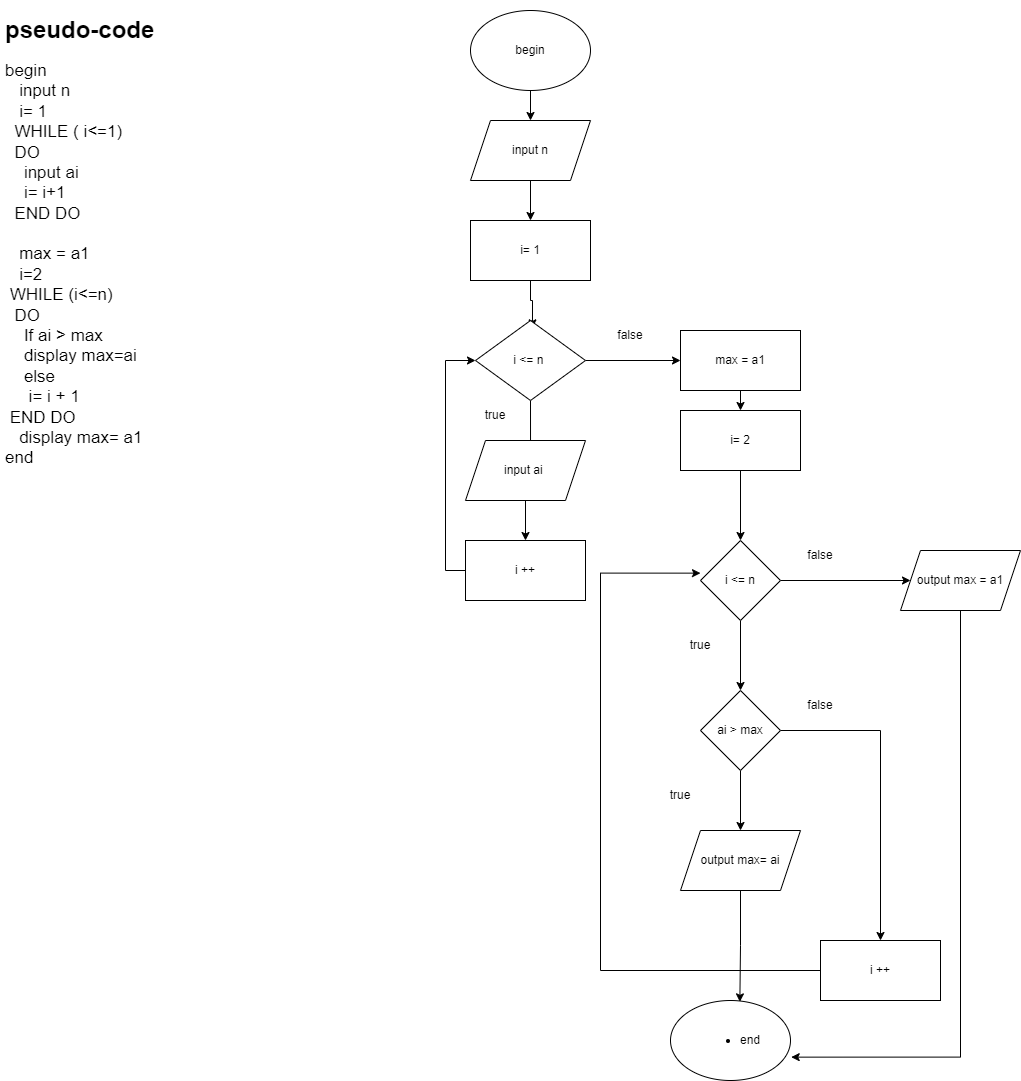

The diagram above was exported from draw.io. Its source (the exported page's mxGraphModel, read from the mxfile embedded in the PNG):
<mxGraphModel dx="1102" dy="676" grid="1" gridSize="10" guides="1" tooltips="1" connect="1" arrows="1" fold="1" page="1" pageScale="1" pageWidth="850" pageHeight="1100" math="0" shadow="0">
  <root>
    <mxCell id="0" />
    <mxCell id="1" parent="0" />
    <mxCell id="umbnEOTc80fXSAPuwKci-42" style="edgeStyle=orthogonalEdgeStyle;rounded=0;orthogonalLoop=1;jettySize=auto;html=1;exitX=0.5;exitY=1;exitDx=0;exitDy=0;entryX=0.5;entryY=0;entryDx=0;entryDy=0;" parent="1" source="umbnEOTc80fXSAPuwKci-1" target="umbnEOTc80fXSAPuwKci-2" edge="1">
      <mxGeometry relative="1" as="geometry" />
    </mxCell>
    <mxCell id="umbnEOTc80fXSAPuwKci-1" value="begin" style="ellipse;whiteSpace=wrap;html=1;" parent="1" vertex="1">
      <mxGeometry x="510" y="10" width="120" height="80" as="geometry" />
    </mxCell>
    <mxCell id="umbnEOTc80fXSAPuwKci-43" style="edgeStyle=orthogonalEdgeStyle;rounded=0;orthogonalLoop=1;jettySize=auto;html=1;exitX=0.5;exitY=1;exitDx=0;exitDy=0;entryX=0.5;entryY=0;entryDx=0;entryDy=0;" parent="1" source="umbnEOTc80fXSAPuwKci-2" target="umbnEOTc80fXSAPuwKci-3" edge="1">
      <mxGeometry relative="1" as="geometry" />
    </mxCell>
    <mxCell id="umbnEOTc80fXSAPuwKci-2" value="input n" style="shape=parallelogram;perimeter=parallelogramPerimeter;whiteSpace=wrap;html=1;fixedSize=1;" parent="1" vertex="1">
      <mxGeometry x="510" y="120" width="120" height="60" as="geometry" />
    </mxCell>
    <mxCell id="umbnEOTc80fXSAPuwKci-41" style="edgeStyle=orthogonalEdgeStyle;rounded=0;orthogonalLoop=1;jettySize=auto;html=1;exitX=0.5;exitY=1;exitDx=0;exitDy=0;entryX=0.518;entryY=0.092;entryDx=0;entryDy=0;entryPerimeter=0;" parent="1" source="umbnEOTc80fXSAPuwKci-3" target="umbnEOTc80fXSAPuwKci-4" edge="1">
      <mxGeometry relative="1" as="geometry" />
    </mxCell>
    <mxCell id="umbnEOTc80fXSAPuwKci-3" value="i= 1" style="rounded=0;whiteSpace=wrap;html=1;" parent="1" vertex="1">
      <mxGeometry x="510" y="220" width="120" height="60" as="geometry" />
    </mxCell>
    <mxCell id="umbnEOTc80fXSAPuwKci-8" style="edgeStyle=orthogonalEdgeStyle;rounded=0;orthogonalLoop=1;jettySize=auto;html=1;exitX=0.5;exitY=1;exitDx=0;exitDy=0;entryX=0.542;entryY=0.167;entryDx=0;entryDy=0;entryPerimeter=0;" parent="1" source="umbnEOTc80fXSAPuwKci-4" target="umbnEOTc80fXSAPuwKci-5" edge="1">
      <mxGeometry relative="1" as="geometry" />
    </mxCell>
    <mxCell id="umbnEOTc80fXSAPuwKci-9" style="edgeStyle=orthogonalEdgeStyle;rounded=0;orthogonalLoop=1;jettySize=auto;html=1;exitX=1;exitY=0.5;exitDx=0;exitDy=0;" parent="1" source="umbnEOTc80fXSAPuwKci-4" edge="1">
      <mxGeometry relative="1" as="geometry">
        <mxPoint x="720" y="360" as="targetPoint" />
      </mxGeometry>
    </mxCell>
    <mxCell id="umbnEOTc80fXSAPuwKci-4" value="i &amp;lt;= n&amp;nbsp;" style="rhombus;whiteSpace=wrap;html=1;" parent="1" vertex="1">
      <mxGeometry x="515" y="320" width="110" height="80" as="geometry" />
    </mxCell>
    <mxCell id="umbnEOTc80fXSAPuwKci-13" style="edgeStyle=orthogonalEdgeStyle;rounded=0;orthogonalLoop=1;jettySize=auto;html=1;exitX=0.5;exitY=1;exitDx=0;exitDy=0;" parent="1" source="umbnEOTc80fXSAPuwKci-5" target="umbnEOTc80fXSAPuwKci-7" edge="1">
      <mxGeometry relative="1" as="geometry" />
    </mxCell>
    <mxCell id="umbnEOTc80fXSAPuwKci-5" value="input ai&amp;nbsp;" style="shape=parallelogram;perimeter=parallelogramPerimeter;whiteSpace=wrap;html=1;fixedSize=1;" parent="1" vertex="1">
      <mxGeometry x="505" y="440" width="120" height="60" as="geometry" />
    </mxCell>
    <mxCell id="umbnEOTc80fXSAPuwKci-14" style="edgeStyle=orthogonalEdgeStyle;rounded=0;orthogonalLoop=1;jettySize=auto;html=1;exitX=0;exitY=0.5;exitDx=0;exitDy=0;entryX=0;entryY=0.5;entryDx=0;entryDy=0;" parent="1" source="umbnEOTc80fXSAPuwKci-7" target="umbnEOTc80fXSAPuwKci-4" edge="1">
      <mxGeometry relative="1" as="geometry" />
    </mxCell>
    <mxCell id="umbnEOTc80fXSAPuwKci-7" value="i ++" style="rounded=0;whiteSpace=wrap;html=1;" parent="1" vertex="1">
      <mxGeometry x="505" y="540" width="120" height="60" as="geometry" />
    </mxCell>
    <mxCell id="umbnEOTc80fXSAPuwKci-11" value="true" style="text;html=1;strokeColor=none;fillColor=none;align=center;verticalAlign=middle;whiteSpace=wrap;rounded=0;" parent="1" vertex="1">
      <mxGeometry x="505" y="400" width="60" height="30" as="geometry" />
    </mxCell>
    <mxCell id="umbnEOTc80fXSAPuwKci-12" value="false" style="text;html=1;strokeColor=none;fillColor=none;align=center;verticalAlign=middle;whiteSpace=wrap;rounded=0;" parent="1" vertex="1">
      <mxGeometry x="640" y="320" width="60" height="30" as="geometry" />
    </mxCell>
    <mxCell id="umbnEOTc80fXSAPuwKci-17" style="edgeStyle=orthogonalEdgeStyle;rounded=0;orthogonalLoop=1;jettySize=auto;html=1;exitX=0.5;exitY=1;exitDx=0;exitDy=0;entryX=0.5;entryY=0;entryDx=0;entryDy=0;" parent="1" source="umbnEOTc80fXSAPuwKci-15" target="umbnEOTc80fXSAPuwKci-16" edge="1">
      <mxGeometry relative="1" as="geometry" />
    </mxCell>
    <mxCell id="umbnEOTc80fXSAPuwKci-15" value="max = a1" style="rounded=0;whiteSpace=wrap;html=1;" parent="1" vertex="1">
      <mxGeometry x="720" y="330" width="120" height="60" as="geometry" />
    </mxCell>
    <mxCell id="umbnEOTc80fXSAPuwKci-18" style="edgeStyle=orthogonalEdgeStyle;rounded=0;orthogonalLoop=1;jettySize=auto;html=1;exitX=0.5;exitY=1;exitDx=0;exitDy=0;" parent="1" source="umbnEOTc80fXSAPuwKci-16" edge="1">
      <mxGeometry relative="1" as="geometry">
        <mxPoint x="780" y="540" as="targetPoint" />
      </mxGeometry>
    </mxCell>
    <mxCell id="umbnEOTc80fXSAPuwKci-16" value="i= 2" style="rounded=0;whiteSpace=wrap;html=1;" parent="1" vertex="1">
      <mxGeometry x="720" y="410" width="120" height="60" as="geometry" />
    </mxCell>
    <mxCell id="umbnEOTc80fXSAPuwKci-20" style="edgeStyle=orthogonalEdgeStyle;rounded=0;orthogonalLoop=1;jettySize=auto;html=1;exitX=1;exitY=0.5;exitDx=0;exitDy=0;" parent="1" source="umbnEOTc80fXSAPuwKci-19" edge="1">
      <mxGeometry relative="1" as="geometry">
        <mxPoint x="950" y="580" as="targetPoint" />
      </mxGeometry>
    </mxCell>
    <mxCell id="umbnEOTc80fXSAPuwKci-21" style="edgeStyle=orthogonalEdgeStyle;rounded=0;orthogonalLoop=1;jettySize=auto;html=1;exitX=0.5;exitY=1;exitDx=0;exitDy=0;" parent="1" source="umbnEOTc80fXSAPuwKci-19" edge="1">
      <mxGeometry relative="1" as="geometry">
        <mxPoint x="780" y="690" as="targetPoint" />
      </mxGeometry>
    </mxCell>
    <mxCell id="umbnEOTc80fXSAPuwKci-19" value="i &amp;lt;= n" style="rhombus;whiteSpace=wrap;html=1;" parent="1" vertex="1">
      <mxGeometry x="740" y="540" width="80" height="80" as="geometry" />
    </mxCell>
    <mxCell id="umbnEOTc80fXSAPuwKci-22" value="true" style="text;html=1;strokeColor=none;fillColor=none;align=center;verticalAlign=middle;whiteSpace=wrap;rounded=0;" parent="1" vertex="1">
      <mxGeometry x="710" y="630" width="60" height="30" as="geometry" />
    </mxCell>
    <mxCell id="umbnEOTc80fXSAPuwKci-23" value="false" style="text;html=1;strokeColor=none;fillColor=none;align=center;verticalAlign=middle;whiteSpace=wrap;rounded=0;" parent="1" vertex="1">
      <mxGeometry x="830" y="540" width="60" height="30" as="geometry" />
    </mxCell>
    <mxCell id="umbnEOTc80fXSAPuwKci-26" style="edgeStyle=orthogonalEdgeStyle;rounded=0;orthogonalLoop=1;jettySize=auto;html=1;exitX=0.5;exitY=1;exitDx=0;exitDy=0;" parent="1" source="umbnEOTc80fXSAPuwKci-25" edge="1">
      <mxGeometry relative="1" as="geometry">
        <mxPoint x="780" y="830" as="targetPoint" />
      </mxGeometry>
    </mxCell>
    <mxCell id="umbnEOTc80fXSAPuwKci-27" style="edgeStyle=orthogonalEdgeStyle;rounded=0;orthogonalLoop=1;jettySize=auto;html=1;exitX=1;exitY=0.5;exitDx=0;exitDy=0;" parent="1" source="umbnEOTc80fXSAPuwKci-25" edge="1">
      <mxGeometry relative="1" as="geometry">
        <mxPoint x="920" y="940" as="targetPoint" />
      </mxGeometry>
    </mxCell>
    <mxCell id="umbnEOTc80fXSAPuwKci-25" value="ai &amp;gt; max" style="rhombus;whiteSpace=wrap;html=1;" parent="1" vertex="1">
      <mxGeometry x="740" y="690" width="80" height="80" as="geometry" />
    </mxCell>
    <mxCell id="umbnEOTc80fXSAPuwKci-39" style="edgeStyle=orthogonalEdgeStyle;rounded=0;orthogonalLoop=1;jettySize=auto;html=1;exitX=0.5;exitY=1;exitDx=0;exitDy=0;entryX=0.578;entryY=0.017;entryDx=0;entryDy=0;entryPerimeter=0;" parent="1" source="umbnEOTc80fXSAPuwKci-29" target="umbnEOTc80fXSAPuwKci-38" edge="1">
      <mxGeometry relative="1" as="geometry" />
    </mxCell>
    <mxCell id="umbnEOTc80fXSAPuwKci-29" value="output max= ai" style="shape=parallelogram;perimeter=parallelogramPerimeter;whiteSpace=wrap;html=1;fixedSize=1;" parent="1" vertex="1">
      <mxGeometry x="720" y="830" width="120" height="60" as="geometry" />
    </mxCell>
    <mxCell id="umbnEOTc80fXSAPuwKci-30" value="false" style="text;html=1;strokeColor=none;fillColor=none;align=center;verticalAlign=middle;whiteSpace=wrap;rounded=0;" parent="1" vertex="1">
      <mxGeometry x="830" y="690" width="60" height="30" as="geometry" />
    </mxCell>
    <mxCell id="umbnEOTc80fXSAPuwKci-32" value="true" style="text;html=1;strokeColor=none;fillColor=none;align=center;verticalAlign=middle;whiteSpace=wrap;rounded=0;" parent="1" vertex="1">
      <mxGeometry x="690" y="780" width="60" height="30" as="geometry" />
    </mxCell>
    <mxCell id="umbnEOTc80fXSAPuwKci-34" style="edgeStyle=orthogonalEdgeStyle;rounded=0;orthogonalLoop=1;jettySize=auto;html=1;exitX=0;exitY=0.5;exitDx=0;exitDy=0;entryX=0;entryY=0.408;entryDx=0;entryDy=0;entryPerimeter=0;" parent="1" source="umbnEOTc80fXSAPuwKci-33" target="umbnEOTc80fXSAPuwKci-19" edge="1">
      <mxGeometry relative="1" as="geometry">
        <Array as="points">
          <mxPoint x="640" y="970" />
          <mxPoint x="640" y="573" />
        </Array>
      </mxGeometry>
    </mxCell>
    <mxCell id="umbnEOTc80fXSAPuwKci-33" value="i ++" style="rounded=0;whiteSpace=wrap;html=1;" parent="1" vertex="1">
      <mxGeometry x="860" y="940" width="120" height="60" as="geometry" />
    </mxCell>
    <mxCell id="umbnEOTc80fXSAPuwKci-40" style="edgeStyle=orthogonalEdgeStyle;rounded=0;orthogonalLoop=1;jettySize=auto;html=1;exitX=0.5;exitY=1;exitDx=0;exitDy=0;entryX=1.006;entryY=0.708;entryDx=0;entryDy=0;entryPerimeter=0;" parent="1" source="umbnEOTc80fXSAPuwKci-35" target="umbnEOTc80fXSAPuwKci-38" edge="1">
      <mxGeometry relative="1" as="geometry" />
    </mxCell>
    <mxCell id="umbnEOTc80fXSAPuwKci-35" value="output max = a1" style="shape=parallelogram;perimeter=parallelogramPerimeter;whiteSpace=wrap;html=1;fixedSize=1;" parent="1" vertex="1">
      <mxGeometry x="940" y="550" width="120" height="60" as="geometry" />
    </mxCell>
    <mxCell id="umbnEOTc80fXSAPuwKci-37" value="&lt;h1&gt;pseudo-code&amp;nbsp;&lt;/h1&gt;&lt;div style=&quot;font-size: 17px&quot;&gt;begin&lt;/div&gt;&lt;div style=&quot;font-size: 17px&quot;&gt;&amp;nbsp; &amp;nbsp;input n&amp;nbsp;&lt;/div&gt;&lt;div style=&quot;font-size: 17px&quot;&gt;&amp;nbsp; &amp;nbsp;i= 1&lt;/div&gt;&lt;div style=&quot;font-size: 17px&quot;&gt;&amp;nbsp; WHILE ( i&amp;lt;=1)&lt;/div&gt;&lt;div style=&quot;font-size: 17px&quot;&gt;&amp;nbsp; DO&lt;/div&gt;&lt;div style=&quot;font-size: 17px&quot;&gt;&amp;nbsp; &amp;nbsp; input ai&lt;/div&gt;&lt;div style=&quot;font-size: 17px&quot;&gt;&amp;nbsp; &amp;nbsp; i= i+1&lt;/div&gt;&lt;div style=&quot;font-size: 17px&quot;&gt;&amp;nbsp; END DO&lt;/div&gt;&lt;div style=&quot;font-size: 17px&quot;&gt;&amp;nbsp;&lt;/div&gt;&lt;div style=&quot;font-size: 17px&quot;&gt;&amp;nbsp; &amp;nbsp;max = a1&lt;/div&gt;&lt;div style=&quot;font-size: 17px&quot;&gt;&amp;nbsp; &amp;nbsp;i=2&lt;/div&gt;&lt;div style=&quot;font-size: 17px&quot;&gt;&amp;nbsp;WHILE (i&amp;lt;=n)&lt;/div&gt;&lt;div style=&quot;font-size: 17px&quot;&gt;&amp;nbsp; DO&lt;/div&gt;&lt;div style=&quot;font-size: 17px&quot;&gt;&amp;nbsp; &amp;nbsp; If ai &amp;gt; max&lt;/div&gt;&lt;div style=&quot;font-size: 17px&quot;&gt;&amp;nbsp; &amp;nbsp; display max=ai&lt;/div&gt;&lt;div style=&quot;font-size: 17px&quot;&gt;&amp;nbsp; &amp;nbsp; else&lt;/div&gt;&lt;div style=&quot;font-size: 17px&quot;&gt;&amp;nbsp; &amp;nbsp; &amp;nbsp;i= i + 1&lt;/div&gt;&lt;div style=&quot;font-size: 17px&quot;&gt;&amp;nbsp;END DO&lt;/div&gt;&lt;div style=&quot;font-size: 17px&quot;&gt;&amp;nbsp; &amp;nbsp;display max= a1&lt;/div&gt;&lt;div style=&quot;font-size: 17px&quot;&gt;end&lt;/div&gt;&lt;div style=&quot;font-size: 17px&quot;&gt;&lt;br&gt;&lt;/div&gt;&lt;div style=&quot;font-size: 17px&quot;&gt;&lt;br&gt;&lt;/div&gt;&lt;div style=&quot;font-size: 17px&quot;&gt;&lt;br&gt;&lt;/div&gt;&lt;div style=&quot;font-size: 17px&quot;&gt;&amp;nbsp;&amp;nbsp;&lt;/div&gt;&lt;div style=&quot;font-size: 17px&quot;&gt;&amp;nbsp; &amp;nbsp;&lt;/div&gt;&lt;div style=&quot;font-size: 17px&quot;&gt;&lt;br&gt;&lt;/div&gt;" style="text;html=1;strokeColor=none;fillColor=none;spacing=5;spacingTop=-20;whiteSpace=wrap;overflow=hidden;rounded=0;" parent="1" vertex="1">
      <mxGeometry x="40" y="10" width="460" height="580" as="geometry" />
    </mxCell>
    <mxCell id="umbnEOTc80fXSAPuwKci-38" value="&lt;ul&gt;&lt;li&gt;end&lt;/li&gt;&lt;/ul&gt;" style="ellipse;whiteSpace=wrap;html=1;" parent="1" vertex="1">
      <mxGeometry x="710" y="1000" width="120" height="80" as="geometry" />
    </mxCell>
  </root>
</mxGraphModel>